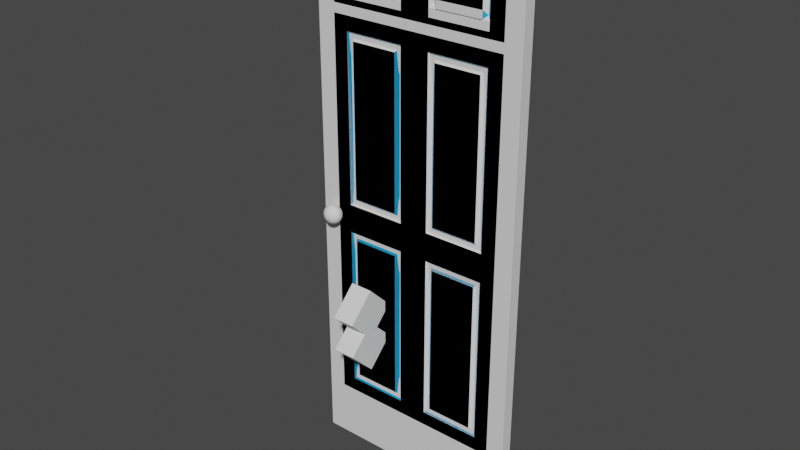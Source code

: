 # Source: door.blend  (saved by Blender 2.80.75; exported with 4.5.12 LTS)
import bpy
from mathutils import Matrix  # noqa: F401  (used for matrix-valued properties, if any)

bpy.ops.wm.read_factory_settings(use_empty=True)
scene = bpy.context.scene
scene.name = 'Scene'

# ---- collections
col_collection = bpy.data.collections.new('Collection'); scene.collection.children.link(col_collection)

# ---- materials (node trees are filled in below, after node groups)
mat_base = bpy.data.materials.new('Base')
mat_base.use_transparent_shadow = False
mat_highlight = bpy.data.materials.new('Highlight')
mat_highlight.use_transparent_shadow = False

# ---- material node trees
mat_base.use_nodes = True; mat_base.node_tree.nodes.clear()
_N = mat_base.node_tree.nodes; _L = mat_base.node_tree.links
n0 = _N.new('ShaderNodeOutputMaterial'); n0.name = 'Material Output'; n0.location = (300, 300)
n1 = _N.new('ShaderNodeBsdfPrincipled'); n1.name = 'Principled BSDF'; n1.location = (10, 300)
n1.distribution = 'GGX'
n1.subsurface_method = 'BURLEY'
n1.inputs[3].default_value = 1.45
n1.inputs[27].default_value = (0.0, 0.0, 0.0, 1.0)
n1.inputs[28].default_value = 1.0
_L.new(n1.outputs[0], n0.inputs[0])
n0.is_active_output = True
mat_highlight.use_nodes = True; mat_highlight.node_tree.nodes.clear()
_N = mat_highlight.node_tree.nodes; _L = mat_highlight.node_tree.links
n0 = _N.new('ShaderNodeOutputMaterial'); n0.name = 'Material Output'; n0.location = (300, 300)
n1 = _N.new('ShaderNodeBsdfPrincipled'); n1.name = 'Principled BSDF'; n1.location = (10, 300)
n1.distribution = 'GGX'
n1.subsurface_method = 'BURLEY'
n1.inputs[0].default_value = (0.009956, 0.4255, 0.8, 1.0)
n1.inputs[3].default_value = 1.45
n1.inputs[27].default_value = (0.0, 0.0, 0.0, 1.0)
n1.inputs[28].default_value = 1.0
_L.new(n1.outputs[0], n0.inputs[0])
n0.is_active_output = True

# ---- world
world_world = bpy.data.worlds.new('World'); scene.world = world_world
world_world.use_nodes = True; world_world.node_tree.nodes.clear()
_N = world_world.node_tree.nodes; _L = world_world.node_tree.links
n0 = _N.new('ShaderNodeOutputWorld'); n0.name = 'World Output'; n0.location = (300, 300)
n1 = _N.new('ShaderNodeBackground'); n1.name = 'Background'; n1.location = (10, 300)
n1.inputs[0].default_value = (0.05088, 0.05088, 0.05088, 1.0)
_L.new(n1.outputs[0], n0.inputs[0])
n0.is_active_output = True
world_world.color = (0.05088, 0.05088, 0.05088)
world_world.use_sun_shadow = False
world_world.sun_shadow_jitter_overblur = 0.0

# ---- meshes
me_cube_002 = bpy.data.meshes.new('Cube.002')
me_cube_002.from_pydata([(-0.4791, -0.0966, -0.4552), (0.4613, -0.0966, -0.4552), (-0.4791, -0.0966, 0.4552), (0.4613, -0.0966, 0.4552), (-0.39, -0.0966, -0.4815), (-0.39, -0.0966, 0.4815), (0.39, -0.0966, -0.4815), (0.39, -0.0966, 0.4815), (-0.7268, -0.4816, -0.7805), (-0.7268, -0.4816, 0.7805), (-0.7268, 0.4816, -0.7805), (-0.7268, 0.4816, 0.7805), (0.7268, -0.4816, -0.7805), (0.7268, -0.4816, 0.7805), (0.7268, 0.4816, -0.7805), (0.7268, 0.4816, 0.7805), (0.4858, -0.4816, 0.4815), (-0.4858, -0.4816, -0.4815), (0.4858, -0.4816, -0.4815), (-0.4858, -0.4816, 0.4815), (0.2942, -0.4816, 0.3159), (-0.4791, -0.4816, 0.515), (-0.4791, -0.4816, 0.4815), (-0.4791, -0.4549, 0.4815), (0.4613, -0.4816, 0.515), (0.4613, -0.4816, 0.4815), (0.4613, -0.3834, 0.4107), (0.4613, -0.3834, 0.4815), (-0.39, -0.0966, 0.4552), (0.39, -0.0966, 0.4552), (-0.2831, -0.4816, 0.3954), (0.2942, -0.4816, 0.3954), (-0.2942, -0.4816, 0.3954), (-0.4791, -0.4549, 0.3996), (-0.4321, -0.2659, 0.4815), (0.4321, -0.2659, 0.4815), (-0.3479, -0.2659, 0.4815), (0.3479, -0.2659, 0.4815), (-0.4791, -0.4549, -0.3996), (0.4321, -0.2659, -0.4815), (0.4613, -0.4816, -0.515), (-0.39, -0.0966, -0.4552), (0.4613, -0.3834, -0.4107), (0.39, -0.0966, -0.4552), (-0.2942, -0.4816, -0.3954), (0.2942, -0.4816, -0.3954), (-0.4321, -0.2659, -0.4815), (-0.3479, -0.2659, -0.4815), (0.3479, -0.2659, -0.4815), (-0.4791, -0.4816, -0.515), (-0.4791, -0.4549, -0.4815), (-0.4791, -0.4816, -0.4815), (0.4613, -0.3834, -0.4815), (0.4613, -0.4816, -0.4815)], [], [(0, 49, 40, 1, 43, 41), (1, 40, 53, 52, 42), (2, 28, 29, 3, 24, 21), (3, 26, 27, 25, 24), (4, 47, 41), (5, 36, 34), (6, 43, 48), (7, 35, 37), (8, 9, 11, 10), (10, 11, 15, 14), (12, 13, 16, 18, 53, 40, 49, 51, 17, 8), (10, 14, 12, 8), (15, 11, 9, 13), (15, 13, 12, 14), (16, 27, 26, 29, 43, 42, 52, 18), (17, 50, 38, 41, 28, 33, 23, 19), (8, 17, 19, 22, 21, 24, 25, 16, 13, 9), (18, 52, 53), (26, 3, 29), (29, 28, 32, 30, 31), (28, 2, 33), (31, 30, 20), (33, 2, 21, 22, 23), (48, 39, 6), (25, 27, 16), (39, 43, 6), (29, 35, 7), (45, 43, 29, 31, 20), (37, 29, 7), (44, 45, 20, 30, 32), (51, 50, 17), (46, 47, 4), (23, 22, 19), (38, 0, 41), (41, 43, 45, 44), (43, 1, 42), (41, 44, 32, 28), (28, 36, 5), (49, 0, 38, 50, 51), (34, 28, 5), (41, 46, 4)])
_uv = me_cube_002.uv_layers.new(name='UVMap')
_uv.uv.foreach_set('vector', [0.375, 0.5, 0.375, 0.522, 0.625, 0.522, 0.625, 0.5, 0.606, 0.5, 0.3987, 0.5, 0.625, 0.5, 0.625, 0.522, 0.6311, 0.5158, 0.6283, 0.513, 0.6414, 0.5, 0.375, 0.5, 0.3987, 0.5, 0.606, 0.5, 0.625, 0.5, 0.625, 0.522, 0.375, 0.522, 0.625, 0.5, 0.6414, 0.5, 0.6283, 0.513, 0.6311, 0.5158, 0.625, 0.522, 0.375, 0.5, 0.375, 0.5097, 0.3818, 0.5, 0.625, 0.5, 0.625, 0.5097, 0.6347, 0.5, 0.375, 0.5, 0.3818, 0.5, 0.375, 0.5097, 0.625, 0.5, 0.6347, 0.5, 0.625, 0.5097, 0.375, 0.0, 0.625, 0.0, 0.625, 0.25, 0.375, 0.25, 0.375, 0.25, 0.625, 0.25, 0.625, 0.5, 0.375, 0.5, 0.375, 0.75, 0.625, 0.75, 0.5771, 0.7915, 0.4229, 0.7915, 0.4229, 0.7957, 0.4175, 0.7957, 0.4175, 0.9574, 0.4229, 0.9574, 0.4229, 0.9585, 0.375, 1.0, 0.125, 0.5, 0.375, 0.5, 0.375, 0.75, 0.125, 0.75, 0.625, 0.5, 0.875, 0.5, 0.875, 0.75, 0.625, 0.75, 0.625, 0.5, 0.625, 0.75, 0.375, 0.75, 0.375, 0.5, 0.625, 0.478, 0.625, 0.4836, 0.6066, 0.4836, 0.6182, 0.5, 0.3818, 0.5, 0.3934, 0.4836, 0.375, 0.4836, 0.375, 0.478, 0.375, 0.478, 0.375, 0.4796, 0.3963, 0.4796, 0.3818, 0.5, 0.6182, 0.5, 0.6037, 0.4796, 0.625, 0.4796, 0.625, 0.478, 0.375, 1.0, 0.4229, 0.9585, 0.5771, 0.9585, 0.5771, 0.9574, 0.5825, 0.9574, 0.5825, 0.7957, 0.5771, 0.7957, 0.5771, 0.7915, 0.625, 0.75, 0.625, 1.0, 0.353, 0.5, 0.3586, 0.5, 0.3558, 0.5028, 0.625, 0.4836, 0.625, 0.5, 0.606, 0.5, 0.606, 0.5, 0.3987, 0.5, 0.4242, 0.478, 0.4271, 0.478, 0.5806, 0.478, 0.3987, 0.5, 0.375, 0.5, 0.375, 0.4796, 0.5633, 0.8244, 0.5633, 0.9237, 0.5506, 0.8244, 0.3546, 0.5, 0.375, 0.5, 0.375, 0.522, 0.3689, 0.5158, 0.3696, 0.515, 0.375, 0.5097, 0.3653, 0.5, 0.375, 0.5, 0.6442, 0.5028, 0.6414, 0.5, 0.647, 0.5, 0.375, 0.4903, 0.3818, 0.5, 0.375, 0.5, 0.6182, 0.5, 0.625, 0.4903, 0.625, 0.5, 0.3974, 0.522, 0.3818, 0.5, 0.6182, 0.5, 0.6026, 0.522, 0.582, 0.522, 0.625, 0.5097, 0.6182, 0.5, 0.625, 0.5, 0.4367, 0.9256, 0.4367, 0.8244, 0.5506, 0.8244, 0.5633, 0.9237, 0.5633, 0.9256, 0.3538, 0.5008, 0.3546, 0.5, 0.353, 0.5, 0.3653, 0.5, 0.375, 0.5097, 0.375, 0.5, 0.6454, 0.5, 0.6462, 0.5008, 0.647, 0.5, 0.375, 0.4796, 0.375, 0.5, 0.3987, 0.5, 0.3987, 0.5, 0.606, 0.5, 0.5806, 0.478, 0.4242, 0.478, 0.606, 0.5, 0.625, 0.5, 0.625, 0.4836, 0.3818, 0.5, 0.3974, 0.522, 0.6026, 0.522, 0.6182, 0.5, 0.6182, 0.5, 0.625, 0.5097, 0.625, 0.5, 0.375, 0.522, 0.375, 0.5, 0.3546, 0.5, 0.3696, 0.515, 0.3689, 0.5158, 0.625, 0.4903, 0.6182, 0.5, 0.625, 0.5, 0.3818, 0.5, 0.375, 0.4903, 0.375, 0.5])
me_cube_002.use_remesh_preserve_volume = False
me_cube_002.use_remesh_preserve_attributes = False
me_cube_002.use_mirror_vertex_groups = False
me_cube_002.update()
me_cube_003 = bpy.data.meshes.new('Cube.003')
me_cube_003.from_pydata([(-1.0, -1.0, -1.0), (-1.0, -1.0, 1.0), (-1.0, 1.0, -1.0), (-1.0, 1.0, 1.0), (1.0, -1.0, -1.0), (1.0, -1.0, 1.0), (1.0, 1.0, -1.0), (1.0, 1.0, 1.0)], [], [(0, 1, 3, 2), (2, 3, 7, 6), (6, 7, 5, 4), (4, 5, 1, 0), (2, 6, 4, 0), (7, 3, 1, 5)])
_uv = me_cube_003.uv_layers.new(name='UVMap')
_uv.uv.foreach_set('vector', [0.375, 0.0, 0.625, 0.0, 0.625, 0.25, 0.375, 0.25, 0.375, 0.25, 0.625, 0.25, 0.625, 0.5, 0.375, 0.5, 0.375, 0.5, 0.625, 0.5, 0.625, 0.75, 0.375, 0.75, 0.375, 0.75, 0.625, 0.75, 0.625, 1.0, 0.375, 1.0, 0.125, 0.5, 0.375, 0.5, 0.375, 0.75, 0.125, 0.75, 0.625, 0.5, 0.875, 0.5, 0.875, 0.75, 0.625, 0.75])
me_cube_003.use_remesh_preserve_volume = False
me_cube_003.use_remesh_preserve_attributes = False
me_cube_003.use_mirror_vertex_groups = False
me_cube_003.update()
me_cube_004 = bpy.data.meshes.new('Cube.004')
me_cube_004.from_pydata([(-0.8435, -1.0, -1.0), (-0.8435, -1.0, 1.0), (-0.8435, 1.0, -1.0), (-0.8435, 1.0, 1.0), (0.8435, -1.0, -1.0), (0.8435, -1.0, 1.0), (0.8435, 1.0, -1.0), (0.8435, 1.0, 1.0), (-0.9848, 0.2476, -1.168), (-0.9848, -0.2476, -1.168), (-0.9848, -0.2476, 1.168), (-0.9848, 0.2476, 1.168), (0.9848, 0.2476, -1.168), (0.9848, 0.2476, 1.168), (0.9848, -0.2476, -1.168), (0.9848, -0.2476, 1.168), (-1.131, 0.9305, -1.341), (-1.131, -0.9305, -1.341), (-1.131, -0.9305, 1.341), (-1.131, 0.9305, 1.341), (1.131, 0.9305, -1.341), (1.131, 0.9305, 1.341), (1.131, -0.9305, -1.341), (1.131, -0.9305, 1.341), (-1.83, 1.505, -2.169), (-1.83, -1.505, -2.169), (-1.83, -1.505, 2.169), (-1.83, 1.505, 2.169), (1.83, 1.505, -2.169), (1.83, 1.505, 2.169), (1.83, -1.505, -2.169), (1.83, -1.505, 2.169), (-1.163, -0.9565, -1.379), (-1.163, -0.9565, 1.379), (1.163, -0.9565, -1.379), (1.163, -0.9565, 1.379)], [], [(0, 1, 10, 9), (2, 3, 7, 6), (3, 2, 8, 11), (4, 5, 1, 0), (7, 3, 11, 13), (5, 4, 14, 15), (15, 14, 22, 23), (10, 15, 23, 18), (8, 12, 20, 16), (12, 13, 21, 20), (4, 0, 9, 14), (6, 7, 13, 12), (2, 6, 12, 8), (1, 5, 15, 10), (20, 21, 29, 28), (34, 32, 25, 30), (32, 33, 26, 25), (19, 16, 24, 27), (13, 11, 19, 21), (11, 8, 16, 19), (9, 10, 18, 17), (14, 9, 17, 22), (25, 26, 27, 24), (28, 29, 31, 30), (24, 28, 30, 25), (29, 27, 26, 31), (16, 20, 28, 24), (33, 35, 31, 26), (35, 34, 30, 31), (21, 19, 27, 29), (23, 22, 34, 35), (18, 23, 35, 33), (17, 18, 33, 32), (22, 17, 32, 34)])
_uv = me_cube_004.uv_layers.new(name='UVMap')
_uv.uv.foreach_set('vector', [0.375, 1.0, 0.625, 1.0, 0.625, 1.0, 0.375, 1.0, 0.375, 0.25, 0.625, 0.25, 0.625, 0.5, 0.375, 0.5, 0.625, 0.25, 0.375, 0.25, 0.375, 0.25, 0.625, 0.25, 0.375, 0.75, 0.625, 0.75, 0.625, 1.0, 0.375, 1.0, 0.625, 0.5, 0.625, 0.25, 0.625, 0.25, 0.625, 0.5, 0.625, 0.75, 0.375, 0.75, 0.375, 0.75, 0.625, 0.75, 0.625, 0.75, 0.375, 0.75, 0.375, 0.75, 0.625, 0.75, 0.625, 1.0, 0.625, 0.75, 0.625, 0.75, 0.625, 1.0, 0.375, 0.25, 0.375, 0.5, 0.375, 0.5, 0.375, 0.25, 0.375, 0.5, 0.625, 0.5, 0.625, 0.5, 0.375, 0.5, 0.375, 0.75, 0.375, 1.0, 0.375, 1.0, 0.375, 0.75, 0.375, 0.5, 0.625, 0.5, 0.625, 0.5, 0.375, 0.5, 0.375, 0.25, 0.375, 0.5, 0.375, 0.5, 0.375, 0.25, 0.625, 1.0, 0.625, 0.75, 0.625, 0.75, 0.625, 1.0, 0.375, 0.5, 0.625, 0.5, 0.625, 0.5, 0.375, 0.5, 0.375, 0.75, 0.375, 1.0, 0.375, 1.0, 0.375, 0.75, 0.375, 1.0, 0.625, 1.0, 0.625, 1.0, 0.375, 1.0, 0.625, 0.25, 0.375, 0.25, 0.375, 0.25, 0.625, 0.25, 0.625, 0.5, 0.625, 0.25, 0.625, 0.25, 0.625, 0.5, 0.625, 0.25, 0.375, 0.25, 0.375, 0.25, 0.625, 0.25, 0.375, 1.0, 0.625, 1.0, 0.625, 1.0, 0.375, 1.0, 0.375, 0.75, 0.375, 1.0, 0.375, 1.0, 0.375, 0.75, 0.375, 0.0, 0.625, 0.0, 0.625, 0.25, 0.375, 0.25, 0.375, 0.5, 0.625, 0.5, 0.625, 0.75, 0.375, 0.75, 0.125, 0.5, 0.375, 0.5, 0.375, 0.75, 0.125, 0.75, 0.625, 0.5, 0.875, 0.5, 0.875, 0.75, 0.625, 0.75, 0.375, 0.25, 0.375, 0.5, 0.375, 0.5, 0.375, 0.25, 0.625, 1.0, 0.625, 0.75, 0.625, 0.75, 0.625, 1.0, 0.625, 0.75, 0.375, 0.75, 0.375, 0.75, 0.625, 0.75, 0.625, 0.5, 0.625, 0.25, 0.625, 0.25, 0.625, 0.5, 0.625, 0.75, 0.375, 0.75, 0.375, 0.75, 0.625, 0.75, 0.625, 1.0, 0.625, 0.75, 0.625, 0.75, 0.625, 1.0, 0.375, 1.0, 0.625, 1.0, 0.625, 1.0, 0.375, 1.0, 0.375, 0.75, 0.375, 1.0, 0.375, 1.0, 0.375, 0.75])
me_cube_004.use_remesh_preserve_volume = False
me_cube_004.use_remesh_preserve_attributes = False
me_cube_004.use_mirror_vertex_groups = False
me_cube_004.update()
me_cube = bpy.data.meshes.new('Cube')
me_cube.from_pydata([(-1.0, -1.0, 0.281), (-1.0, 1.0, 0.281), (1.0, -1.0, 0.281), (1.0, 1.0, 0.281), (-1.158, -0.4261, 0.3341), (-1.158, 0.4261, 0.3341), (1.158, 0.4261, 0.3341), (1.158, -0.4261, 0.3341), (-1.301, -1.0, 0.381), (-1.301, 1.0, 0.381), (1.301, 1.0, 0.381), (1.301, -1.0, 0.381), (-1.927, -1.0, 0.5677), (-1.927, 1.0, 0.5677), (1.927, 1.0, 0.5677), (1.927, -1.0, 0.5677), (-1.0, -1.0, 0.0), (-1.0, 1.0, 0.0), (1.0, 1.0, 0.0), (1.0, -1.0, 0.0), (-1.158, -0.4261, 0.0), (-1.158, 0.4261, 0.0), (1.158, 0.4261, 0.0), (1.158, -0.4261, 0.0), (-1.301, -1.0, 0.0), (-1.301, 1.0, 0.0), (1.301, 1.0, 0.0), (1.301, -1.0, 0.0), (-1.927, -1.0, 0.0), (-1.927, 1.0, 0.0), (1.927, 1.0, 0.0), (1.927, -1.0, 0.0)], [], [(17, 1, 3, 18), (3, 1, 5, 6), (19, 2, 0, 16), (0, 2, 7, 4), (22, 6, 10, 26), (20, 4, 8, 24), (16, 0, 4, 20), (18, 3, 6, 22), (24, 8, 12, 28), (10, 9, 13, 14), (4, 7, 11, 8), (6, 5, 9, 10), (28, 12, 13, 29), (30, 14, 15, 31), (14, 13, 12, 15), (26, 10, 14, 30), (8, 11, 15, 12), (11, 27, 31, 15), (5, 21, 25, 9), (7, 23, 27, 11), (9, 25, 29, 13), (2, 19, 23, 7), (1, 17, 21, 5)])
_uv = me_cube.uv_layers.new(name='UVMap')
_uv.uv.foreach_set('vector', [0.5, 0.25, 0.625, 0.25, 0.625, 0.5, 0.5, 0.5, 0.625, 0.5, 0.625, 0.25, 0.625, 0.25, 0.625, 0.5, 0.5, 0.75, 0.625, 0.75, 0.625, 1.0, 0.5, 1.0, 0.625, 1.0, 0.625, 0.75, 0.625, 0.75, 0.625, 1.0, 0.5, 0.5, 0.625, 0.5, 0.625, 0.5, 0.5, 0.5, 0.5, 1.0, 0.625, 1.0, 0.625, 1.0, 0.5, 1.0, 0.5, 1.0, 0.625, 1.0, 0.625, 1.0, 0.5, 1.0, 0.5, 0.5, 0.625, 0.5, 0.625, 0.5, 0.5, 0.5, 0.5, 1.0, 0.625, 1.0, 0.625, 1.0, 0.5, 1.0, 0.625, 0.5, 0.625, 0.25, 0.625, 0.25, 0.625, 0.5, 0.625, 1.0, 0.625, 0.75, 0.625, 0.75, 0.625, 1.0, 0.625, 0.5, 0.625, 0.25, 0.625, 0.25, 0.625, 0.5, 0.5, 0.0, 0.625, 0.0, 0.625, 0.25, 0.5, 0.25, 0.5, 0.5, 0.625, 0.5, 0.625, 0.75, 0.5, 0.75, 0.625, 0.5, 0.875, 0.5, 0.875, 0.75, 0.625, 0.75, 0.5, 0.5, 0.625, 0.5, 0.625, 0.5, 0.5, 0.5, 0.625, 1.0, 0.625, 0.75, 0.625, 0.75, 0.625, 1.0, 0.625, 0.75, 0.5, 0.75, 0.5, 0.75, 0.625, 0.75, 0.625, 0.25, 0.5, 0.25, 0.5, 0.25, 0.625, 0.25, 0.625, 0.75, 0.5, 0.75, 0.5, 0.75, 0.625, 0.75, 0.625, 0.25, 0.5, 0.25, 0.5, 0.25, 0.625, 0.25, 0.625, 0.75, 0.5, 0.75, 0.5, 0.75, 0.625, 0.75, 0.625, 0.25, 0.5, 0.25, 0.5, 0.25, 0.625, 0.25])
me_cube.use_remesh_preserve_volume = False
me_cube.use_remesh_preserve_attributes = False
me_cube.use_mirror_vertex_groups = False
me_cube.update()
me_cube_001 = bpy.data.meshes.new('Cube.001')
me_cube_001.from_pydata([(-1.0, -1.0, -1.0), (-1.0, -1.0, 1.0), (-1.0, 1.0, -1.0), (-1.0, 1.0, 1.0), (1.0, -1.0, -1.0), (1.0, -1.0, 1.0), (1.0, 1.0, -1.0), (1.0, 1.0, 1.0), (-1.158, 0.4261, -1.053), (-1.158, -0.4261, -1.053), (-1.158, -0.4261, 1.053), (-1.158, 0.4261, 1.053), (1.158, 0.4261, -1.053), (1.158, 0.4261, 1.053), (1.158, -0.4261, -1.053), (1.158, -0.4261, 1.053), (-1.301, 1.0, -1.1), (-1.301, -1.0, -1.1), (-1.301, -1.0, 1.1), (-1.301, 1.0, 1.1), (1.301, 1.0, -1.1), (1.301, 1.0, 1.1), (1.301, -1.0, -1.1), (1.301, -1.0, 1.1), (-1.927, 1.0, -1.287), (-1.927, -1.0, -1.287), (-1.927, -1.0, 1.287), (-1.927, 1.0, 1.287), (1.927, 1.0, -1.287), (1.927, 1.0, 1.287), (1.927, -1.0, -1.287), (1.927, -1.0, 1.287)], [], [(3, 2, 8, 11), (2, 3, 7, 6), (7, 3, 11, 13), (4, 5, 1, 0), (5, 4, 14, 15), (1, 5, 15, 10), (8, 12, 20, 16), (12, 13, 21, 20), (14, 9, 17, 22), (9, 10, 18, 17), (0, 1, 10, 9), (4, 0, 9, 14), (6, 7, 13, 12), (2, 6, 12, 8), (22, 17, 25, 30), (17, 18, 26, 25), (19, 16, 24, 27), (21, 19, 27, 29), (10, 15, 23, 18), (15, 14, 22, 23), (13, 11, 19, 21), (11, 8, 16, 19), (25, 26, 27, 24), (28, 29, 31, 30), (24, 28, 30, 25), (29, 27, 26, 31), (20, 21, 29, 28), (16, 20, 28, 24), (18, 23, 31, 26), (23, 22, 30, 31)])
_uv = me_cube_001.uv_layers.new(name='UVMap')
_uv.uv.foreach_set('vector', [0.625, 0.25, 0.375, 0.25, 0.375, 0.25, 0.625, 0.25, 0.375, 0.25, 0.625, 0.25, 0.625, 0.5, 0.375, 0.5, 0.625, 0.5, 0.625, 0.25, 0.625, 0.25, 0.625, 0.5, 0.375, 0.75, 0.625, 0.75, 0.625, 1.0, 0.375, 1.0, 0.625, 0.75, 0.375, 0.75, 0.375, 0.75, 0.625, 0.75, 0.625, 1.0, 0.625, 0.75, 0.625, 0.75, 0.625, 1.0, 0.375, 0.25, 0.375, 0.5, 0.375, 0.5, 0.375, 0.25, 0.375, 0.5, 0.625, 0.5, 0.625, 0.5, 0.375, 0.5, 0.375, 0.75, 0.375, 1.0, 0.375, 1.0, 0.375, 0.75, 0.375, 1.0, 0.625, 1.0, 0.625, 1.0, 0.375, 1.0, 0.375, 1.0, 0.625, 1.0, 0.625, 1.0, 0.375, 1.0, 0.375, 0.75, 0.375, 1.0, 0.375, 1.0, 0.375, 0.75, 0.375, 0.5, 0.625, 0.5, 0.625, 0.5, 0.375, 0.5, 0.375, 0.25, 0.375, 0.5, 0.375, 0.5, 0.375, 0.25, 0.375, 0.75, 0.375, 1.0, 0.375, 1.0, 0.375, 0.75, 0.375, 1.0, 0.625, 1.0, 0.625, 1.0, 0.375, 1.0, 0.625, 0.25, 0.375, 0.25, 0.375, 0.25, 0.625, 0.25, 0.625, 0.5, 0.625, 0.25, 0.625, 0.25, 0.625, 0.5, 0.625, 1.0, 0.625, 0.75, 0.625, 0.75, 0.625, 1.0, 0.625, 0.75, 0.375, 0.75, 0.375, 0.75, 0.625, 0.75, 0.625, 0.5, 0.625, 0.25, 0.625, 0.25, 0.625, 0.5, 0.625, 0.25, 0.375, 0.25, 0.375, 0.25, 0.625, 0.25, 0.375, 0.0, 0.625, 0.0, 0.625, 0.25, 0.375, 0.25, 0.375, 0.5, 0.625, 0.5, 0.625, 0.75, 0.375, 0.75, 0.125, 0.5, 0.375, 0.5, 0.375, 0.75, 0.125, 0.75, 0.625, 0.5, 0.875, 0.5, 0.875, 0.75, 0.625, 0.75, 0.375, 0.5, 0.625, 0.5, 0.625, 0.5, 0.375, 0.5, 0.375, 0.25, 0.375, 0.5, 0.375, 0.5, 0.375, 0.25, 0.625, 1.0, 0.625, 0.75, 0.625, 0.75, 0.625, 1.0, 0.625, 0.75, 0.375, 0.75, 0.375, 0.75, 0.625, 0.75])
me_cube_001.use_remesh_preserve_volume = False
me_cube_001.use_remesh_preserve_attributes = False
me_cube_001.use_mirror_vertex_groups = False
me_cube_001.update()
me_cube_006 = bpy.data.meshes.new('Cube.006')
me_cube_006.from_pydata([(-1.0, -1.0, -1.0), (-1.0, -1.0, 1.0), (-1.0, 1.0, -1.0), (-1.0, 1.0, 1.0), (1.0, -1.0, -1.0), (1.0, -1.0, 1.0), (1.0, 1.0, -1.0), (1.0, 1.0, 1.0), (-1.158, 0.4261, -1.053), (-1.158, -0.4261, -1.053), (-1.158, -0.4261, 1.053), (-1.158, 0.4261, 1.053), (1.158, 0.4261, -1.053), (1.158, 0.4261, 1.053), (1.158, -0.4261, -1.053), (1.158, -0.4261, 1.053), (-1.301, 1.0, -1.1), (-1.301, -1.0, -1.1), (-1.301, -1.0, 1.1), (-1.301, 1.0, 1.1), (1.301, 1.0, -1.1), (1.301, 1.0, 1.1), (1.301, -1.0, -1.1), (1.301, -1.0, 1.1), (-1.927, 1.0, -1.287), (-1.927, -1.0, -1.287), (-1.927, -1.0, 1.287), (-1.927, 1.0, 1.287), (1.927, 1.0, -1.287), (1.927, 1.0, 1.287), (1.927, -1.0, -1.287), (1.927, -1.0, 1.287), (2.853, -1.0, -1.0), (2.853, -1.0, 1.0), (2.853, 1.0, -1.0), (2.853, 1.0, 1.0), (4.853, -1.0, -1.0), (4.853, -1.0, 1.0), (4.853, 1.0, -1.0), (4.853, 1.0, 1.0), (2.695, 0.4261, -1.053), (2.695, -0.4261, -1.053), (2.695, -0.4261, 1.053), (2.695, 0.4261, 1.053), (5.012, 0.4261, -1.053), (5.012, 0.4261, 1.053), (5.012, -0.4261, -1.053), (5.012, -0.4261, 1.053), (2.553, 1.0, -1.1), (2.553, -1.0, -1.1), (2.553, -1.0, 1.1), (2.553, 1.0, 1.1), (5.154, 1.0, -1.1), (5.154, 1.0, 1.1), (5.154, -1.0, -1.1), (5.154, -1.0, 1.1), (1.927, 1.0, -1.287), (1.927, -1.0, -1.287), (1.927, -1.0, 1.287), (1.927, 1.0, 1.287), (5.78, 1.0, -1.287), (5.78, 1.0, 1.287), (5.78, -1.0, -1.287), (5.78, -1.0, 1.287), (-1.0, -1.0, 1.573), (-1.0, -1.0, 3.573), (-1.0, 1.0, 1.573), (-1.0, 1.0, 3.573), (1.0, -1.0, 1.573), (1.0, -1.0, 3.573), (1.0, 1.0, 1.573), (1.0, 1.0, 3.573), (-1.158, 0.4261, 1.52), (-1.158, -0.4261, 1.52), (-1.158, -0.4261, 3.626), (-1.158, 0.4261, 3.626), (1.158, 0.4261, 1.52), (1.158, 0.4261, 3.626), (1.158, -0.4261, 1.52), (1.158, -0.4261, 3.626), (-1.301, 1.0, 1.473), (-1.301, -1.0, 1.473), (-1.301, -1.0, 3.673), (-1.301, 1.0, 3.673), (1.301, 1.0, 1.473), (1.301, 1.0, 3.673), (1.301, -1.0, 1.473), (1.301, -1.0, 3.673), (-1.927, 1.0, 1.287), (-1.927, -1.0, 1.287), (-1.927, -1.0, 3.86), (-1.927, 1.0, 3.86), (1.927, 1.0, 1.287), (1.927, 1.0, 3.86), (1.927, -1.0, 1.287), (1.927, -1.0, 3.86), (2.853, -1.0, 1.573), (2.853, -1.0, 3.573), (2.853, 1.0, 1.573), (2.853, 1.0, 3.573), (4.853, -1.0, 1.573), (4.853, -1.0, 3.573), (4.853, 1.0, 1.573), (4.853, 1.0, 3.573), (2.695, 0.4261, 1.52), (2.695, -0.4261, 1.52), (2.695, -0.4261, 3.626), (2.695, 0.4261, 3.626), (5.012, 0.4261, 1.52), (5.012, 0.4261, 3.626), (5.012, -0.4261, 1.52), (5.012, -0.4261, 3.626), (2.553, 1.0, 1.473), (2.553, -1.0, 1.473), (2.553, -1.0, 3.673), (2.553, 1.0, 3.673), (5.154, 1.0, 1.473), (5.154, 1.0, 3.673), (5.154, -1.0, 1.473), (5.154, -1.0, 3.673), (1.927, 1.0, 1.287), (1.927, -1.0, 1.287), (1.927, -1.0, 3.86), (1.927, 1.0, 3.86), (5.78, 1.0, 1.287), (5.78, 1.0, 3.86), (5.78, -1.0, 1.287), (5.78, -1.0, 3.86), (-1.0, -1.0, 4.723), (-1.0, 1.0, 4.723), (1.0, -1.0, 4.723), (1.0, 1.0, 4.723), (-1.158, -0.4261, 4.776), (-1.158, 0.4261, 4.776), (1.158, 0.4261, 4.776), (1.158, -0.4261, 4.776), (-1.301, -1.0, 4.823), (-1.301, 1.0, 4.823), (1.301, 1.0, 4.823), (1.301, -1.0, 4.823), (-1.927, -1.0, 5.01), (-1.927, 1.0, 5.01), (1.927, 1.0, 5.01), (1.927, -1.0, 5.01), (-1.0, -1.0, 4.161), (-1.0, 1.0, 4.161), (1.0, -1.0, 4.161), (1.0, 1.0, 4.161), (-1.158, -0.4261, 4.108), (-1.158, 0.4261, 4.108), (1.158, 0.4261, 4.108), (1.158, -0.4261, 4.108), (-1.301, -1.0, 4.061), (-1.301, 1.0, 4.061), (1.301, 1.0, 4.061), (1.301, -1.0, 4.061), (-1.927, -1.0, 3.875), (-1.927, 1.0, 3.875), (1.927, 1.0, 3.875), (1.927, -1.0, 3.875), (-1.0, -1.0, 4.442), (-1.0, 1.0, 4.442), (1.0, 1.0, 4.442), (1.0, -1.0, 4.442), (-1.158, -0.4261, 4.442), (-1.158, 0.4261, 4.442), (1.158, 0.4261, 4.442), (1.158, -0.4261, 4.442), (-1.301, -1.0, 4.442), (-1.301, 1.0, 4.442), (1.301, 1.0, 4.442), (1.301, -1.0, 4.442), (-1.927, -1.0, 4.442), (-1.927, 1.0, 4.442), (1.927, 1.0, 4.442), (1.927, -1.0, 4.442), (2.853, -1.0, 4.723), (2.853, 1.0, 4.723), (4.853, -1.0, 4.723), (4.853, 1.0, 4.723), (2.695, -0.4261, 4.776), (2.695, 0.4261, 4.776), (5.012, 0.4261, 4.776), (5.012, -0.4261, 4.776), (2.553, -1.0, 4.823), (2.553, 1.0, 4.823), (5.154, 1.0, 4.823), (5.154, -1.0, 4.823), (1.927, -1.0, 5.01), (1.927, 1.0, 5.01), (5.78, 1.0, 5.01), (5.78, -1.0, 5.01), (2.853, -1.0, 4.161), (2.853, 1.0, 4.161), (4.853, -1.0, 4.161), (4.853, 1.0, 4.161), (2.695, -0.4261, 4.108), (2.695, 0.4261, 4.108), (5.012, 0.4261, 4.108), (5.012, -0.4261, 4.108), (2.553, -1.0, 4.061), (2.553, 1.0, 4.061), (5.154, 1.0, 4.061), (5.154, -1.0, 4.061), (1.927, -1.0, 3.875), (1.927, 1.0, 3.875), (5.78, 1.0, 3.875), (5.78, -1.0, 3.875), (2.853, -1.0, 4.442), (2.853, 1.0, 4.442), (4.853, 1.0, 4.442), (4.853, -1.0, 4.442), (2.695, -0.4261, 4.442), (2.695, 0.4261, 4.442), (5.012, 0.4261, 4.442), (5.012, -0.4261, 4.442), (2.553, -1.0, 4.442), (2.553, 1.0, 4.442), (5.154, 1.0, 4.442), (5.154, -1.0, 4.442), (1.927, -1.0, 4.442), (1.927, 1.0, 4.442), (5.78, 1.0, 4.442), (5.78, -1.0, 4.442), (-2.697, 1.0, -2.037), (-2.697, -1.0, -2.037), (-2.697, -1.0, 1.051), (-2.697, 1.0, 1.051), (1.927, 1.0, -2.037), (1.927, -1.0, -2.037), (1.927, 1.0, -2.037), (1.927, -1.0, -2.037), (6.551, 1.0, -2.037), (6.551, 1.0, 1.051), (6.551, -1.0, -2.037), (6.551, -1.0, 1.051), (-2.697, 1.0, 1.051), (-2.697, -1.0, 1.051), (-2.697, -1.0, 4.139), (-2.697, 1.0, 4.139), (6.551, 1.0, 4.139), (6.551, 1.0, 1.051), (6.551, -1.0, 1.051), (6.551, -1.0, 4.139), (-2.697, -1.0, 4.838), (-2.697, -1.0, 5.264), (-2.697, 1.0, 5.264), (1.927, 1.0, 5.264), (1.927, -1.0, 5.264), (-2.697, 1.0, 4.838), (-2.697, -1.0, 4.156), (-2.697, 1.0, 4.156), (1.927, -1.0, 5.264), (1.927, 1.0, 5.264), (6.551, 1.0, 5.264), (6.551, -1.0, 5.264), (6.551, 1.0, 4.838), (6.551, -1.0, 4.838), (6.551, 1.0, 4.156), (6.551, -1.0, 4.156)], [], [(3, 2, 8, 11), (2, 3, 7, 6), (7, 3, 11, 13), (4, 5, 1, 0), (5, 4, 14, 15), (1, 5, 15, 10), (8, 12, 20, 16), (12, 13, 21, 20), (14, 9, 17, 22), (9, 10, 18, 17), (0, 1, 10, 9), (4, 0, 9, 14), (6, 7, 13, 12), (2, 6, 12, 8), (22, 17, 25, 30), (17, 18, 26, 25), (19, 16, 24, 27), (21, 19, 27, 29), (10, 15, 23, 18), (15, 14, 22, 23), (13, 11, 19, 21), (11, 8, 16, 19), (127, 126, 242, 243), (28, 29, 31, 30), (25, 26, 226, 225), (29, 27, 26, 31), (20, 21, 29, 28), (16, 20, 28, 24), (18, 23, 31, 26), (23, 22, 30, 31), (35, 34, 40, 43), (34, 35, 39, 38), (39, 35, 43, 45), (36, 37, 33, 32), (37, 36, 46, 47), (33, 37, 47, 42), (40, 44, 52, 48), (44, 45, 53, 52), (46, 41, 49, 54), (41, 42, 50, 49), (32, 33, 42, 41), (36, 32, 41, 46), (38, 39, 45, 44), (34, 38, 44, 40), (54, 49, 57, 62), (49, 50, 58, 57), (51, 48, 56, 59), (53, 51, 59, 61), (42, 47, 55, 50), (47, 46, 54, 55), (45, 43, 51, 53), (43, 40, 48, 51), (57, 58, 59, 56), (61, 63, 235, 233), (189, 188, 252, 253), (61, 59, 58, 63), (52, 53, 61, 60), (48, 52, 60, 56), (50, 55, 63, 58), (55, 54, 62, 63), (67, 66, 72, 75), (66, 67, 71, 70), (71, 67, 75, 77), (68, 69, 65, 64), (69, 68, 78, 79), (65, 69, 79, 74), (72, 76, 84, 80), (76, 77, 85, 84), (78, 73, 81, 86), (73, 74, 82, 81), (64, 65, 74, 73), (68, 64, 73, 78), (70, 71, 77, 76), (66, 70, 76, 72), (86, 81, 89, 94), (81, 82, 90, 89), (83, 80, 88, 91), (85, 83, 91, 93), (74, 79, 87, 82), (79, 78, 86, 87), (77, 75, 83, 85), (75, 72, 80, 83), (89, 90, 238, 237), (92, 93, 95, 94), (88, 92, 94, 89), (84, 85, 93, 92), (80, 84, 92, 88), (82, 87, 95, 90), (87, 86, 94, 95), (99, 98, 104, 107), (98, 99, 103, 102), (103, 99, 107, 109), (100, 101, 97, 96), (101, 100, 110, 111), (97, 101, 111, 106), (104, 108, 116, 112), (108, 109, 117, 116), (110, 105, 113, 118), (105, 106, 114, 113), (96, 97, 106, 105), (100, 96, 105, 110), (102, 103, 109, 108), (98, 102, 108, 104), (118, 113, 121, 126), (113, 114, 122, 121), (115, 112, 120, 123), (117, 115, 123, 125), (106, 111, 119, 114), (111, 110, 118, 119), (109, 107, 115, 117), (107, 104, 112, 115), (121, 122, 123, 120), (88, 89, 237, 236), (120, 124, 126, 121), (116, 117, 125, 124), (112, 116, 124, 120), (114, 119, 127, 122), (119, 118, 126, 127), (161, 129, 131, 162), (131, 129, 133, 134), (163, 130, 128, 160), (128, 130, 135, 132), (166, 134, 138, 170), (164, 132, 136, 168), (160, 128, 132, 164), (162, 131, 134, 166), (168, 136, 140, 172), (138, 137, 141, 142), (132, 135, 139, 136), (134, 133, 137, 138), (126, 124, 241, 242), (174, 142, 143, 175), (60, 61, 233, 232), (170, 138, 142, 174), (136, 139, 143, 140), (139, 171, 175, 143), (133, 165, 169, 137), (135, 167, 171, 139), (137, 169, 173, 141), (130, 163, 167, 135), (129, 161, 165, 133), (161, 162, 147, 145), (147, 150, 149, 145), (163, 160, 144, 146), (144, 148, 151, 146), (166, 170, 154, 150), (164, 168, 152, 148), (160, 164, 148, 144), (162, 166, 150, 147), (168, 172, 156, 152), (154, 158, 157, 153), (148, 152, 155, 151), (150, 154, 153, 149), (124, 125, 240, 241), (174, 175, 159, 158), (170, 174, 158, 154), (152, 156, 159, 155), (155, 159, 175, 171), (149, 153, 169, 165), (151, 155, 171, 167), (153, 157, 173, 169), (146, 151, 167, 163), (145, 149, 165, 161), (209, 177, 179, 210), (179, 177, 181, 182), (211, 178, 176, 208), (176, 178, 183, 180), (214, 182, 186, 218), (212, 180, 184, 216), (208, 176, 180, 212), (210, 179, 182, 214), (216, 184, 188, 220), (186, 185, 189, 190), (180, 183, 187, 184), (182, 181, 185, 186), (220, 188, 189, 221), (56, 60, 232, 230), (30, 25, 225, 229), (218, 186, 190, 222), (184, 187, 191, 188), (187, 219, 223, 191), (181, 213, 217, 185), (183, 215, 219, 187), (185, 217, 221, 189), (178, 211, 215, 183), (177, 209, 213, 181), (209, 210, 195, 193), (195, 198, 197, 193), (211, 208, 192, 194), (192, 196, 199, 194), (214, 218, 202, 198), (212, 216, 200, 196), (208, 212, 196, 192), (210, 214, 198, 195), (216, 220, 204, 200), (202, 206, 205, 201), (196, 200, 203, 199), (198, 202, 201, 197), (220, 221, 205, 204), (207, 127, 243, 259), (218, 222, 206, 202), (200, 204, 207, 203), (203, 207, 223, 219), (197, 201, 217, 213), (199, 203, 219, 215), (201, 205, 221, 217), (194, 199, 215, 211), (193, 197, 213, 209), (125, 206, 258, 240), (93, 91, 157, 158), (125, 123, 205, 206), (28, 30, 229, 228), (122, 127, 207, 204), (159, 156, 90, 95), (225, 226, 227, 224), (224, 228, 229, 225), (232, 233, 235, 234), (230, 232, 234, 231), (237, 238, 239, 236), (241, 240, 243, 242), (244, 245, 246, 249), (247, 246, 245, 248), (244, 249, 251, 250), (256, 254, 255, 257), (254, 253, 252, 255), (256, 257, 259, 258), (239, 238, 250, 251), (243, 240, 258, 259), (172, 140, 245, 244), (190, 189, 253, 254), (156, 172, 244, 250), (63, 62, 234, 235), (26, 27, 227, 226), (222, 190, 254, 256), (91, 88, 236, 239), (206, 222, 256, 258), (62, 57, 231, 234), (27, 24, 224, 227), (141, 173, 249, 246), (191, 223, 257, 255), (173, 157, 251, 249), (142, 141, 246, 247), (223, 207, 259, 257), (188, 191, 255, 252), (24, 28, 228, 224), (143, 142, 247, 248), (157, 91, 239, 251), (140, 143, 248, 245), (90, 156, 250, 238), (57, 56, 230, 231)])
me_cube_006.polygons.foreach_set('material_index', [1, 0, 1, 0, 1, 1, 1, 1, 1, 1, 1, 1, 1, 1, 0, 0, 0, 0, 1, 1, 1, 1, 0, 0, 0, 0, 0, 0, 0, 0, 1, 0, 1, 0, 1, 1, 1, 1, 1, 1, 1, 1, 1, 1, 0, 0, 0, 0, 1, 1, 1, 1, 0, 0, 0, 0, 0, 0, 0, 0, 1, 0, 1, 0, 1, 1, 1, 1, 1, 1, 1, 1, 1, 1, 0, 0, 0, 0, 1, 1, 1, 1, 0, 0, 0, 0, 0, 0, 0, 1, 0, 1, 0, 1, 1, 1, 1, 1, 1, 1, 1, 1, 1, 0, 0, 0, 0, 1, 1, 1, 1, 0, 0, 0, 0, 0, 0, 0, 0, 1, 0, 1, 1, 1, 1, 1, 0, 0, 1, 1, 0, 0, 0, 0, 0, 0, 1, 1, 0, 1, 1, 0, 1, 0, 1, 1, 1, 1, 1, 0, 0, 1, 1, 0, 0, 0, 0, 0, 1, 1, 0, 1, 1, 0, 1, 0, 1, 1, 1, 1, 1, 0, 0, 1, 1, 0, 0, 0, 0, 0, 0, 1, 1, 0, 1, 1, 0, 1, 0, 1, 1, 1, 1, 1, 0, 0, 1, 1, 0, 0, 0, 0, 0, 1, 1, 0, 1, 1, 0, 0, 0, 0, 0, 0, 0, 0, 0, 0, 0, 0, 0, 0, 0, 0, 0, 0, 0, 0, 0, 0, 0, 0, 0, 0, 0, 0, 0, 0, 0, 0, 0, 0, 0, 0, 0, 0, 0, 0, 0, 0])
_uv = me_cube_006.uv_layers.new(name='UVMap')
_uv.uv.foreach_set('vector', [0.625, 0.25, 0.375, 0.25, 0.375, 0.25, 0.625, 0.25, 0.375, 0.25, 0.625, 0.25, 0.625, 0.5, 0.375, 0.5, 0.625, 0.5, 0.625, 0.25, 0.625, 0.25, 0.625, 0.5, 0.375, 0.75, 0.625, 0.75, 0.625, 1.0, 0.375, 1.0, 0.625, 0.75, 0.375, 0.75, 0.375, 0.75, 0.625, 0.75, 0.625, 1.0, 0.625, 0.75, 0.625, 0.75, 0.625, 1.0, 0.375, 0.25, 0.375, 0.5, 0.375, 0.5, 0.375, 0.25, 0.375, 0.5, 0.625, 0.5, 0.625, 0.5, 0.375, 0.5, 0.375, 0.75, 0.375, 1.0, 0.375, 1.0, 0.375, 0.75, 0.375, 1.0, 0.625, 1.0, 0.625, 1.0, 0.375, 1.0, 0.375, 1.0, 0.625, 1.0, 0.625, 1.0, 0.375, 1.0, 0.375, 0.75, 0.375, 1.0, 0.375, 1.0, 0.375, 0.75, 0.375, 0.5, 0.625, 0.5, 0.625, 0.5, 0.375, 0.5, 0.375, 0.25, 0.375, 0.5, 0.375, 0.5, 0.375, 0.25, 0.375, 0.75, 0.375, 1.0, 0.375, 1.0, 0.375, 0.75, 0.375, 1.0, 0.625, 1.0, 0.625, 1.0, 0.375, 1.0, 0.625, 0.25, 0.375, 0.25, 0.375, 0.25, 0.625, 0.25, 0.625, 0.5, 0.625, 0.25, 0.625, 0.25, 0.625, 0.5, 0.625, 1.0, 0.625, 0.75, 0.625, 0.75, 0.625, 1.0, 0.625, 0.75, 0.375, 0.75, 0.375, 0.75, 0.625, 0.75, 0.625, 0.5, 0.625, 0.25, 0.625, 0.25, 0.625, 0.5, 0.625, 0.25, 0.375, 0.25, 0.375, 0.25, 0.625, 0.25, 0.625, 0.75, 0.375, 0.75, 0.375, 0.75, 0.625, 0.75, 0.375, 0.5, 0.625, 0.5, 0.625, 0.75, 0.375, 0.75, 0.375, 1.0, 0.625, 1.0, 0.625, 1.0, 0.375, 1.0, 0.625, 0.5, 0.875, 0.5, 0.875, 0.75, 0.625, 0.75, 0.375, 0.5, 0.625, 0.5, 0.625, 0.5, 0.375, 0.5, 0.375, 0.25, 0.375, 0.5, 0.375, 0.5, 0.375, 0.25, 0.625, 1.0, 0.625, 0.75, 0.625, 0.75, 0.625, 1.0, 0.625, 0.75, 0.375, 0.75, 0.375, 0.75, 0.625, 0.75, 0.625, 0.25, 0.375, 0.25, 0.375, 0.25, 0.625, 0.25, 0.375, 0.25, 0.625, 0.25, 0.625, 0.5, 0.375, 0.5, 0.625, 0.5, 0.625, 0.25, 0.625, 0.25, 0.625, 0.5, 0.375, 0.75, 0.625, 0.75, 0.625, 1.0, 0.375, 1.0, 0.625, 0.75, 0.375, 0.75, 0.375, 0.75, 0.625, 0.75, 0.625, 1.0, 0.625, 0.75, 0.625, 0.75, 0.625, 1.0, 0.375, 0.25, 0.375, 0.5, 0.375, 0.5, 0.375, 0.25, 0.375, 0.5, 0.625, 0.5, 0.625, 0.5, 0.375, 0.5, 0.375, 0.75, 0.375, 1.0, 0.375, 1.0, 0.375, 0.75, 0.375, 1.0, 0.625, 1.0, 0.625, 1.0, 0.375, 1.0, 0.375, 1.0, 0.625, 1.0, 0.625, 1.0, 0.375, 1.0, 0.375, 0.75, 0.375, 1.0, 0.375, 1.0, 0.375, 0.75, 0.375, 0.5, 0.625, 0.5, 0.625, 0.5, 0.375, 0.5, 0.375, 0.25, 0.375, 0.5, 0.375, 0.5, 0.375, 0.25, 0.375, 0.75, 0.375, 1.0, 0.375, 1.0, 0.375, 0.75, 0.375, 1.0, 0.625, 1.0, 0.625, 1.0, 0.375, 1.0, 0.625, 0.25, 0.375, 0.25, 0.375, 0.25, 0.625, 0.25, 0.625, 0.5, 0.625, 0.25, 0.625, 0.25, 0.625, 0.5, 0.625, 1.0, 0.625, 0.75, 0.625, 0.75, 0.625, 1.0, 0.625, 0.75, 0.375, 0.75, 0.375, 0.75, 0.625, 0.75, 0.625, 0.5, 0.625, 0.25, 0.625, 0.25, 0.625, 0.5, 0.625, 0.25, 0.375, 0.25, 0.375, 0.25, 0.625, 0.25, 0.375, 0.0, 0.625, 0.0, 0.625, 0.25, 0.375, 0.25, 0.625, 0.5, 0.625, 0.75, 0.625, 0.75, 0.625, 0.5, 0.625, 0.25, 0.625, 0.0, 0.625, 0.0, 0.625, 0.25, 0.625, 0.5, 0.875, 0.5, 0.875, 0.75, 0.625, 0.75, 0.375, 0.5, 0.625, 0.5, 0.625, 0.5, 0.375, 0.5, 0.375, 0.25, 0.375, 0.5, 0.375, 0.5, 0.375, 0.25, 0.625, 1.0, 0.625, 0.75, 0.625, 0.75, 0.625, 1.0, 0.625, 0.75, 0.375, 0.75, 0.375, 0.75, 0.625, 0.75, 0.625, 0.25, 0.375, 0.25, 0.375, 0.25, 0.625, 0.25, 0.375, 0.25, 0.625, 0.25, 0.625, 0.5, 0.375, 0.5, 0.625, 0.5, 0.625, 0.25, 0.625, 0.25, 0.625, 0.5, 0.375, 0.75, 0.625, 0.75, 0.625, 1.0, 0.375, 1.0, 0.625, 0.75, 0.375, 0.75, 0.375, 0.75, 0.625, 0.75, 0.625, 1.0, 0.625, 0.75, 0.625, 0.75, 0.625, 1.0, 0.375, 0.25, 0.375, 0.5, 0.375, 0.5, 0.375, 0.25, 0.375, 0.5, 0.625, 0.5, 0.625, 0.5, 0.375, 0.5, 0.375, 0.75, 0.375, 1.0, 0.375, 1.0, 0.375, 0.75, 0.375, 1.0, 0.625, 1.0, 0.625, 1.0, 0.375, 1.0, 0.375, 1.0, 0.625, 1.0, 0.625, 1.0, 0.375, 1.0, 0.375, 0.75, 0.375, 1.0, 0.375, 1.0, 0.375, 0.75, 0.375, 0.5, 0.625, 0.5, 0.625, 0.5, 0.375, 0.5, 0.375, 0.25, 0.375, 0.5, 0.375, 0.5, 0.375, 0.25, 0.375, 0.75, 0.375, 1.0, 0.375, 1.0, 0.375, 0.75, 0.375, 1.0, 0.625, 1.0, 0.625, 1.0, 0.375, 1.0, 0.625, 0.25, 0.375, 0.25, 0.375, 0.25, 0.625, 0.25, 0.625, 0.5, 0.625, 0.25, 0.625, 0.25, 0.625, 0.5, 0.625, 1.0, 0.625, 0.75, 0.625, 0.75, 0.625, 1.0, 0.625, 0.75, 0.375, 0.75, 0.375, 0.75, 0.625, 0.75, 0.625, 0.5, 0.625, 0.25, 0.625, 0.25, 0.625, 0.5, 0.625, 0.25, 0.375, 0.25, 0.375, 0.25, 0.625, 0.25, 0.375, 1.0, 0.625, 1.0, 0.625, 1.0, 0.375, 1.0, 0.375, 0.5, 0.625, 0.5, 0.625, 0.75, 0.375, 0.75, 0.125, 0.5, 0.375, 0.5, 0.375, 0.75, 0.125, 0.75, 0.375, 0.5, 0.625, 0.5, 0.625, 0.5, 0.375, 0.5, 0.375, 0.25, 0.375, 0.5, 0.375, 0.5, 0.375, 0.25, 0.625, 1.0, 0.625, 0.75, 0.625, 0.75, 0.625, 1.0, 0.625, 0.75, 0.375, 0.75, 0.375, 0.75, 0.625, 0.75, 0.625, 0.25, 0.375, 0.25, 0.375, 0.25, 0.625, 0.25, 0.375, 0.25, 0.625, 0.25, 0.625, 0.5, 0.375, 0.5, 0.625, 0.5, 0.625, 0.25, 0.625, 0.25, 0.625, 0.5, 0.375, 0.75, 0.625, 0.75, 0.625, 1.0, 0.375, 1.0, 0.625, 0.75, 0.375, 0.75, 0.375, 0.75, 0.625, 0.75, 0.625, 1.0, 0.625, 0.75, 0.625, 0.75, 0.625, 1.0, 0.375, 0.25, 0.375, 0.5, 0.375, 0.5, 0.375, 0.25, 0.375, 0.5, 0.625, 0.5, 0.625, 0.5, 0.375, 0.5, 0.375, 0.75, 0.375, 1.0, 0.375, 1.0, 0.375, 0.75, 0.375, 1.0, 0.625, 1.0, 0.625, 1.0, 0.375, 1.0, 0.375, 1.0, 0.625, 1.0, 0.625, 1.0, 0.375, 1.0, 0.375, 0.75, 0.375, 1.0, 0.375, 1.0, 0.375, 0.75, 0.375, 0.5, 0.625, 0.5, 0.625, 0.5, 0.375, 0.5, 0.375, 0.25, 0.375, 0.5, 0.375, 0.5, 0.375, 0.25, 0.375, 0.75, 0.375, 1.0, 0.375, 1.0, 0.375, 0.75, 0.375, 1.0, 0.625, 1.0, 0.625, 1.0, 0.375, 1.0, 0.625, 0.25, 0.375, 0.25, 0.375, 0.25, 0.625, 0.25, 0.625, 0.5, 0.625, 0.25, 0.625, 0.25, 0.625, 0.5, 0.625, 1.0, 0.625, 0.75, 0.625, 0.75, 0.625, 1.0, 0.625, 0.75, 0.375, 0.75, 0.375, 0.75, 0.625, 0.75, 0.625, 0.5, 0.625, 0.25, 0.625, 0.25, 0.625, 0.5, 0.625, 0.25, 0.375, 0.25, 0.375, 0.25, 0.625, 0.25, 0.375, 0.0, 0.625, 0.0, 0.625, 0.25, 0.375, 0.25, 0.125, 0.5, 0.125, 0.75, 0.125, 0.75, 0.125, 0.5, 0.125, 0.5, 0.375, 0.5, 0.375, 0.75, 0.125, 0.75, 0.375, 0.5, 0.625, 0.5, 0.625, 0.5, 0.375, 0.5, 0.375, 0.25, 0.375, 0.5, 0.375, 0.5, 0.375, 0.25, 0.625, 1.0, 0.625, 0.75, 0.625, 0.75, 0.625, 1.0, 0.625, 0.75, 0.375, 0.75, 0.375, 0.75, 0.625, 0.75, 0.5, 0.25, 0.625, 0.25, 0.625, 0.5, 0.5, 0.5, 0.625, 0.5, 0.625, 0.25, 0.625, 0.25, 0.625, 0.5, 0.5, 0.75, 0.625, 0.75, 0.625, 1.0, 0.5, 1.0, 0.625, 1.0, 0.625, 0.75, 0.625, 0.75, 0.625, 1.0, 0.5, 0.5, 0.625, 0.5, 0.625, 0.5, 0.5, 0.5, 0.5, 1.0, 0.625, 1.0, 0.625, 1.0, 0.5, 1.0, 0.5, 1.0, 0.625, 1.0, 0.625, 1.0, 0.5, 1.0, 0.5, 0.5, 0.625, 0.5, 0.625, 0.5, 0.5, 0.5, 0.5, 1.0, 0.625, 1.0, 0.625, 1.0, 0.5, 1.0, 0.625, 0.5, 0.625, 0.25, 0.625, 0.25, 0.625, 0.5, 0.625, 1.0, 0.625, 0.75, 0.625, 0.75, 0.625, 1.0, 0.625, 0.5, 0.625, 0.25, 0.625, 0.25, 0.625, 0.5, 0.375, 0.75, 0.375, 0.5, 0.375, 0.5, 0.375, 0.75, 0.5, 0.5, 0.625, 0.5, 0.625, 0.75, 0.5, 0.75, 0.375, 0.5, 0.625, 0.5, 0.625, 0.5, 0.375, 0.5, 0.5, 0.5, 0.625, 0.5, 0.625, 0.5, 0.5, 0.5, 0.625, 1.0, 0.625, 0.75, 0.625, 0.75, 0.625, 1.0, 0.625, 0.75, 0.5, 0.75, 0.5, 0.75, 0.625, 0.75, 0.625, 0.25, 0.5, 0.25, 0.5, 0.25, 0.625, 0.25, 0.625, 0.75, 0.5, 0.75, 0.5, 0.75, 0.625, 0.75, 0.625, 0.25, 0.5, 0.25, 0.5, 0.25, 0.625, 0.25, 0.625, 0.75, 0.5, 0.75, 0.5, 0.75, 0.625, 0.75, 0.625, 0.25, 0.5, 0.25, 0.5, 0.25, 0.625, 0.25, 0.5, 0.25, 0.5, 0.5, 0.625, 0.5, 0.625, 0.25, 0.625, 0.5, 0.625, 0.5, 0.625, 0.25, 0.625, 0.25, 0.5, 0.75, 0.5, 1.0, 0.625, 1.0, 0.625, 0.75, 0.625, 1.0, 0.625, 1.0, 0.625, 0.75, 0.625, 0.75, 0.5, 0.5, 0.5, 0.5, 0.625, 0.5, 0.625, 0.5, 0.5, 1.0, 0.5, 1.0, 0.625, 1.0, 0.625, 1.0, 0.5, 1.0, 0.5, 1.0, 0.625, 1.0, 0.625, 1.0, 0.5, 0.5, 0.5, 0.5, 0.625, 0.5, 0.625, 0.5, 0.5, 1.0, 0.5, 1.0, 0.625, 1.0, 0.625, 1.0, 0.625, 0.5, 0.625, 0.5, 0.625, 0.25, 0.625, 0.25, 0.625, 1.0, 0.625, 1.0, 0.625, 0.75, 0.625, 0.75, 0.625, 0.5, 0.625, 0.5, 0.625, 0.25, 0.625, 0.25, 0.375, 0.5, 0.625, 0.5, 0.625, 0.5, 0.375, 0.5, 0.5, 0.5, 0.5, 0.75, 0.625, 0.75, 0.625, 0.5, 0.5, 0.5, 0.5, 0.5, 0.625, 0.5, 0.625, 0.5, 0.625, 1.0, 0.625, 1.0, 0.625, 0.75, 0.625, 0.75, 0.625, 0.75, 0.625, 0.75, 0.5, 0.75, 0.5, 0.75, 0.625, 0.25, 0.625, 0.25, 0.5, 0.25, 0.5, 0.25, 0.625, 0.75, 0.625, 0.75, 0.5, 0.75, 0.5, 0.75, 0.625, 0.25, 0.625, 0.25, 0.5, 0.25, 0.5, 0.25, 0.625, 0.75, 0.625, 0.75, 0.5, 0.75, 0.5, 0.75, 0.625, 0.25, 0.625, 0.25, 0.5, 0.25, 0.5, 0.25, 0.5, 0.25, 0.625, 0.25, 0.625, 0.5, 0.5, 0.5, 0.625, 0.5, 0.625, 0.25, 0.625, 0.25, 0.625, 0.5, 0.5, 0.75, 0.625, 0.75, 0.625, 1.0, 0.5, 1.0, 0.625, 1.0, 0.625, 0.75, 0.625, 0.75, 0.625, 1.0, 0.5, 0.5, 0.625, 0.5, 0.625, 0.5, 0.5, 0.5, 0.5, 1.0, 0.625, 1.0, 0.625, 1.0, 0.5, 1.0, 0.5, 1.0, 0.625, 1.0, 0.625, 1.0, 0.5, 1.0, 0.5, 0.5, 0.625, 0.5, 0.625, 0.5, 0.5, 0.5, 0.5, 1.0, 0.625, 1.0, 0.625, 1.0, 0.5, 1.0, 0.625, 0.5, 0.625, 0.25, 0.625, 0.25, 0.625, 0.5, 0.625, 1.0, 0.625, 0.75, 0.625, 0.75, 0.625, 1.0, 0.625, 0.5, 0.625, 0.25, 0.625, 0.25, 0.625, 0.5, 0.5, 0.0, 0.625, 0.0, 0.625, 0.25, 0.5, 0.25, 0.375, 0.25, 0.375, 0.5, 0.375, 0.5, 0.375, 0.25, 0.375, 0.75, 0.375, 1.0, 0.375, 1.0, 0.375, 0.75, 0.5, 0.5, 0.625, 0.5, 0.625, 0.5, 0.5, 0.5, 0.625, 1.0, 0.625, 0.75, 0.625, 0.75, 0.625, 1.0, 0.625, 0.75, 0.5, 0.75, 0.5, 0.75, 0.625, 0.75, 0.625, 0.25, 0.5, 0.25, 0.5, 0.25, 0.625, 0.25, 0.625, 0.75, 0.5, 0.75, 0.5, 0.75, 0.625, 0.75, 0.625, 0.25, 0.5, 0.25, 0.5, 0.25, 0.625, 0.25, 0.625, 0.75, 0.5, 0.75, 0.5, 0.75, 0.625, 0.75, 0.625, 0.25, 0.5, 0.25, 0.5, 0.25, 0.625, 0.25, 0.5, 0.25, 0.5, 0.5, 0.625, 0.5, 0.625, 0.25, 0.625, 0.5, 0.625, 0.5, 0.625, 0.25, 0.625, 0.25, 0.5, 0.75, 0.5, 1.0, 0.625, 1.0, 0.625, 0.75, 0.625, 1.0, 0.625, 1.0, 0.625, 0.75, 0.625, 0.75, 0.5, 0.5, 0.5, 0.5, 0.625, 0.5, 0.625, 0.5, 0.5, 1.0, 0.5, 1.0, 0.625, 1.0, 0.625, 1.0, 0.5, 1.0, 0.5, 1.0, 0.625, 1.0, 0.625, 1.0, 0.5, 0.5, 0.5, 0.5, 0.625, 0.5, 0.625, 0.5, 0.5, 1.0, 0.5, 1.0, 0.625, 1.0, 0.625, 1.0, 0.625, 0.5, 0.625, 0.5, 0.625, 0.25, 0.625, 0.25, 0.625, 1.0, 0.625, 1.0, 0.625, 0.75, 0.625, 0.75, 0.625, 0.5, 0.625, 0.5, 0.625, 0.25, 0.625, 0.25, 0.5, 0.0, 0.5, 0.25, 0.625, 0.25, 0.625, 0.0, 0.0, 0.0, 0.0, 0.0, 0.0, 0.0, 0.0, 0.0, 0.5, 0.5, 0.5, 0.5, 0.625, 0.5, 0.625, 0.5, 0.625, 1.0, 0.625, 1.0, 0.625, 0.75, 0.625, 0.75, 0.625, 0.75, 0.625, 0.75, 0.5, 0.75, 0.5, 0.75, 0.625, 0.25, 0.625, 0.25, 0.5, 0.25, 0.5, 0.25, 0.625, 0.75, 0.625, 0.75, 0.5, 0.75, 0.5, 0.75, 0.625, 0.25, 0.625, 0.25, 0.5, 0.25, 0.5, 0.25, 0.625, 0.75, 0.625, 0.75, 0.5, 0.75, 0.5, 0.75, 0.625, 0.25, 0.625, 0.25, 0.5, 0.25, 0.5, 0.25, 0.625, 0.5, 0.625, 0.5, 0.625, 0.5, 0.625, 0.5, 0.0, 0.0, 0.0, 0.0, 0.0, 0.0, 0.0, 0.0, 0.625, 0.5, 0.625, 0.25, 0.625, 0.25, 0.625, 0.5, 0.375, 0.5, 0.375, 0.75, 0.375, 0.75, 0.375, 0.5, 0.0, 0.0, 0.0, 0.0, 0.0, 0.0, 0.0, 0.0, 0.0, 0.0, 0.0, 0.0, 0.0, 0.0, 0.0, 0.0, 0.375, 0.0, 0.625, 0.0, 0.625, 0.25, 0.375, 0.25, 0.125, 0.5, 0.375, 0.5, 0.375, 0.75, 0.125, 0.75, 0.375, 0.5, 0.625, 0.5, 0.625, 0.75, 0.375, 0.75, 0.125, 0.5, 0.375, 0.5, 0.375, 0.75, 0.125, 0.75, 0.375, 0.0, 0.625, 0.0, 0.625, 0.25, 0.375, 0.25, 0.375, 0.5, 0.625, 0.5, 0.625, 0.75, 0.375, 0.75, 0.5, 0.0, 0.625, 0.0, 0.625, 0.25, 0.5, 0.25, 0.625, 0.5, 0.875, 0.5, 0.875, 0.75, 0.625, 0.75, 0.5, 0.0, 0.5, 0.25, 0.625, 0.25, 0.625, 0.0, 0.5, 0.5, 0.625, 0.5, 0.625, 0.75, 0.5, 0.75, 0.625, 0.5, 0.875, 0.5, 0.875, 0.75, 0.625, 0.75, 0.5, 0.5, 0.5, 0.75, 0.625, 0.75, 0.625, 0.5, 0.625, 0.25, 0.625, 0.0, 0.625, 0.0, 0.625, 0.25, 0.0, 0.0, 0.0, 0.0, 0.0, 0.0, 0.0, 0.0, 0.5, 1.0, 0.625, 1.0, 0.625, 1.0, 0.5, 1.0, 0.625, 0.5, 0.625, 0.25, 0.625, 0.25, 0.625, 0.5, 0.625, 1.0, 0.5, 1.0, 0.5, 1.0, 0.625, 1.0, 0.625, 0.75, 0.375, 0.75, 0.375, 0.75, 0.625, 0.75, 0.875, 0.75, 0.875, 0.5, 0.875, 0.5, 0.875, 0.75, 0.5, 0.5, 0.625, 0.5, 0.625, 0.5, 0.5, 0.5, 0.625, 0.25, 0.375, 0.25, 0.375, 0.25, 0.625, 0.25, 0.625, 0.5, 0.5, 0.5, 0.5, 0.5, 0.625, 0.5, 0.375, 0.75, 0.375, 1.0, 0.375, 1.0, 0.375, 0.75, 0.625, 0.25, 0.375, 0.25, 0.375, 0.25, 0.625, 0.25, 0.625, 0.25, 0.5, 0.25, 0.5, 0.25, 0.625, 0.25, 0.625, 0.75, 0.5, 0.75, 0.5, 0.75, 0.625, 0.75, 0.5, 0.25, 0.625, 0.25, 0.625, 0.25, 0.5, 0.25, 0.625, 0.5, 0.625, 0.25, 0.625, 0.25, 0.625, 0.5, 0.5, 0.75, 0.625, 0.75, 0.625, 0.75, 0.5, 0.75, 0.625, 1.0, 0.625, 0.75, 0.625, 0.75, 0.625, 1.0, 0.375, 0.25, 0.375, 0.5, 0.375, 0.5, 0.375, 0.25, 0.625, 0.75, 0.625, 0.5, 0.625, 0.5, 0.625, 0.75, 0.0, 0.0, 0.0, 0.0, 0.0, 0.0, 0.0, 0.0, 0.625, 1.0, 0.625, 0.75, 0.625, 0.75, 0.625, 1.0, 0.0, 0.0, 0.0, 0.0, 0.0, 0.0, 0.0, 0.0, 0.375, 0.0, 0.375, 0.25, 0.375, 0.25, 0.375, 0.0])
me_cube_006.materials.append(mat_base)
me_cube_006.materials.append(mat_highlight)
me_cube_006.use_remesh_preserve_volume = False
me_cube_006.use_remesh_preserve_attributes = False
me_cube_006.use_mirror_vertex_groups = False
me_cube_006.update()
me_sphere = bpy.data.meshes.new('Sphere')
me_sphere.from_pydata([(0.0, 0.7071, 0.7071), (0.0, 0.9239, 0.3827), (0.0, 0.9239, -0.3827), (0.0, 0.3827, -0.9239), (0.1464, 0.3536, 0.9239), (0.2706, 0.6533, 0.7071), (0.3536, 0.8536, 0.3827), (0.3827, 0.9239, -4.371e-08), (0.3536, 0.8536, -0.3827), (0.2706, 0.6533, -0.7071), (0.1464, 0.3536, -0.9239), (0.2706, 0.2706, 0.9239), (0.5, 0.5, 0.7071), (0.6533, 0.6533, 0.3827), (0.7071, 0.7071, -4.371e-08), (0.6533, 0.6533, -0.3827), (0.5, 0.5, -0.7071), (0.2706, 0.2706, -0.9239), (0.3536, 0.1464, 0.9239), (0.6533, 0.2706, 0.7071), (0.8536, 0.3536, 0.3827), (0.9239, 0.3827, -4.371e-08), (0.8536, 0.3536, -0.3827), (0.6533, 0.2706, -0.7071), (0.3536, 0.1464, -0.9239), (0.3827, 1.307e-07, 0.9239), (0.7071, 7.11e-08, 0.7071), (0.9239, 1.149e-08, 0.3827), (1.0, 1.149e-08, -4.371e-08), (0.9239, 1.149e-08, -0.3827), (0.7071, 7.11e-08, -0.7071), (0.3827, 5.62e-08, -0.9239), (0.3536, -0.1464, 0.9239), (0.6533, -0.2706, 0.7071), (0.8536, -0.3536, 0.3827), (0.9239, -0.3827, -4.371e-08), (0.8536, -0.3536, -0.3827), (0.6533, -0.2706, -0.7071), (0.3536, -0.1464, -0.9239), (0.2706, -0.2706, 0.9239), (0.5, -0.5, 0.7071), (0.6533, -0.6533, 0.3827), (0.7071, -0.7071, -4.371e-08), (0.6533, -0.6533, -0.3827), (0.5, -0.5, -0.7071), (0.2706, -0.2706, -0.9239), (0.1464, -0.3536, 0.9239), (0.2706, -0.6533, 0.7071), (0.3536, -0.8536, 0.3827), (0.3827, -0.9239, -4.371e-08), (0.3536, -0.8536, -0.3827), (0.2706, -0.6533, -0.7071), (0.1464, -0.3536, -0.9239), (-7.268e-08, -0.3827, 0.9239), (-2.664e-07, -0.7071, 0.7071), (-2.962e-07, -0.9239, 0.3827), (-3.26e-07, -1.0, -4.371e-08), (-2.962e-07, -0.9239, -0.3827), (-2.664e-07, -0.7071, -0.7071), (-1.621e-07, -0.3827, -0.9239), (-0.1464, -0.3536, 0.9239), (-0.2706, -0.6533, 0.7071), (-0.3536, -0.8536, 0.3827), (-0.3827, -0.9239, -4.371e-08), (-0.3536, -0.8536, -0.3827), (-0.2706, -0.6533, -0.7071), (-0.1464, -0.3536, -0.9239), (-0.2706, -0.2706, 0.9239), (-0.5, -0.5, 0.7071), (-0.6533, -0.6533, 0.3827), (-0.7071, -0.7071, -4.371e-08), (-0.6533, -0.6533, -0.3827), (-0.5, -0.5, -0.7071), (-0.2706, -0.2706, -0.9239), (-0.3536, -0.1464, 0.9239), (-0.6533, -0.2706, 0.7071), (-0.8536, -0.3536, 0.3827), (-0.9239, -0.3827, -4.371e-08), (-0.8536, -0.3536, -0.3827), (-0.6533, -0.2706, -0.7071), (-0.3536, -0.1464, -0.9239), (-0.3827, 2.499e-07, 0.9239), (-0.7071, 4.883e-07, 0.7071), (-0.9239, 5.181e-07, 0.3827), (-1.0, 6.075e-07, -4.371e-08), (-0.9239, 5.181e-07, -0.3827), (-0.7071, 4.883e-07, -0.7071), (-0.3827, 3.393e-07, -0.9239), (-0.3536, 0.1464, 0.9239), (-0.6533, 0.2706, 0.7071), (-0.8536, 0.3536, 0.3827), (-0.9239, 0.3827, -4.371e-08), (-0.8536, 0.3536, -0.3827), (-0.6533, 0.2706, -0.7071), (-0.3536, 0.1464, -0.9239), (-0.2706, 0.2706, 0.9239), (-0.5, 0.5, 0.7071), (-0.6533, 0.6533, 0.3827), (-0.7071, 0.7071, -4.371e-08), (-0.6533, 0.6533, -0.3827), (-0.5, 0.5, -0.7071), (-0.2706, 0.2706, -0.9239), (-0.1464, 0.3536, 0.9239), (-0.2706, 0.6533, 0.7071), (-0.3536, 0.8536, 0.3827), (-0.3827, 0.9239, -4.371e-08), (-0.3536, 0.8536, -0.3827), (-0.2706, 0.6533, -0.7071), (-0.1464, 0.3536, -0.9239), (-6.75e-14, 5.063e-14, 1.0), (1.061e-07, 0.3827, 0.9239), (6.575e-07, 1.0, -4.371e-08), (4.34e-07, 0.7071, -0.7071), (0.0, 1.51e-07, -1.0)], [], [(113, 3, 10), (112, 2, 8, 9), (111, 1, 6, 7), (0, 110, 4, 5), (3, 112, 9, 10), (2, 111, 7, 8), (1, 0, 5, 6), (110, 109, 4), (5, 4, 11, 12), (10, 9, 16, 17), (8, 7, 14, 15), (6, 5, 12, 13), (4, 109, 11), (113, 10, 17), (9, 8, 15, 16), (7, 6, 13, 14), (17, 16, 23, 24), (15, 14, 21, 22), (13, 12, 19, 20), (11, 109, 18), (113, 17, 24), (16, 15, 22, 23), (14, 13, 20, 21), (12, 11, 18, 19), (18, 109, 25), (113, 24, 31), (23, 22, 29, 30), (21, 20, 27, 28), (19, 18, 25, 26), (24, 23, 30, 31), (22, 21, 28, 29), (20, 19, 26, 27), (30, 29, 36, 37), (28, 27, 34, 35), (26, 25, 32, 33), (31, 30, 37, 38), (29, 28, 35, 36), (27, 26, 33, 34), (25, 109, 32), (113, 31, 38), (38, 37, 44, 45), (36, 35, 42, 43), (34, 33, 40, 41), (32, 109, 39), (113, 38, 45), (37, 36, 43, 44), (35, 34, 41, 42), (33, 32, 39, 40), (43, 42, 49, 50), (41, 40, 47, 48), (39, 109, 46), (113, 45, 52), (44, 43, 50, 51), (42, 41, 48, 49), (40, 39, 46, 47), (45, 44, 51, 52), (113, 52, 59), (51, 50, 57, 58), (49, 48, 55, 56), (47, 46, 53, 54), (52, 51, 58, 59), (50, 49, 56, 57), (48, 47, 54, 55), (46, 109, 53), (56, 55, 62, 63), (54, 53, 60, 61), (59, 58, 65, 66), (57, 56, 63, 64), (55, 54, 61, 62), (53, 109, 60), (113, 59, 66), (58, 57, 64, 65), (66, 65, 72, 73), (64, 63, 70, 71), (62, 61, 68, 69), (60, 109, 67), (113, 66, 73), (65, 64, 71, 72), (63, 62, 69, 70), (61, 60, 67, 68), (69, 68, 75, 76), (67, 109, 74), (113, 73, 80), (72, 71, 78, 79), (70, 69, 76, 77), (68, 67, 74, 75), (73, 72, 79, 80), (71, 70, 77, 78), (113, 80, 87), (79, 78, 85, 86), (77, 76, 83, 84), (75, 74, 81, 82), (80, 79, 86, 87), (78, 77, 84, 85), (76, 75, 82, 83), (74, 109, 81), (82, 81, 88, 89), (87, 86, 93, 94), (85, 84, 91, 92), (83, 82, 89, 90), (81, 109, 88), (113, 87, 94), (86, 85, 92, 93), (84, 83, 90, 91), (94, 93, 100, 101), (92, 91, 98, 99), (90, 89, 96, 97), (88, 109, 95), (113, 94, 101), (93, 92, 99, 100), (91, 90, 97, 98), (89, 88, 95, 96), (95, 109, 102), (113, 101, 108), (100, 99, 106, 107), (98, 97, 104, 105), (96, 95, 102, 103), (101, 100, 107, 108), (99, 98, 105, 106), (97, 96, 103, 104), (107, 106, 2, 112), (105, 104, 1, 111), (103, 102, 110, 0), (108, 107, 112, 3), (106, 105, 111, 2), (104, 103, 0, 1), (102, 109, 110), (113, 108, 3)])
me_sphere.polygons.foreach_set('use_smooth', [True] * 128)
_uv = me_sphere.uv_layers.new(name='UVMap')
_uv.uv.foreach_set('vector', [0.7188, 0.0, 0.75, 0.125, 0.6875, 0.125, 0.75, 0.25, 0.75, 0.375, 0.6875, 0.375, 0.6875, 0.25, 0.75, 0.5, 0.75, 0.625, 0.6875, 0.625, 0.6875, 0.5, 0.75, 0.75, 0.75, 0.875, 0.6875, 0.875, 0.6875, 0.75, 0.75, 0.125, 0.75, 0.25, 0.6875, 0.25, 0.6875, 0.125, 0.75, 0.375, 0.75, 0.5, 0.6875, 0.5, 0.6875, 0.375, 0.75, 0.625, 0.75, 0.75, 0.6875, 0.75, 0.6875, 0.625, 0.75, 0.875, 0.7188, 1.0, 0.6875, 0.875, 0.6875, 0.75, 0.6875, 0.875, 0.625, 0.875, 0.625, 0.75, 0.6875, 0.125, 0.6875, 0.25, 0.625, 0.25, 0.625, 0.125, 0.6875, 0.375, 0.6875, 0.5, 0.625, 0.5, 0.625, 0.375, 0.6875, 0.625, 0.6875, 0.75, 0.625, 0.75, 0.625, 0.625, 0.6875, 0.875, 0.6562, 1.0, 0.625, 0.875, 0.6562, 0.0, 0.6875, 0.125, 0.625, 0.125, 0.6875, 0.25, 0.6875, 0.375, 0.625, 0.375, 0.625, 0.25, 0.6875, 0.5, 0.6875, 0.625, 0.625, 0.625, 0.625, 0.5, 0.625, 0.125, 0.625, 0.25, 0.5625, 0.25, 0.5625, 0.125, 0.625, 0.375, 0.625, 0.5, 0.5625, 0.5, 0.5625, 0.375, 0.625, 0.625, 0.625, 0.75, 0.5625, 0.75, 0.5625, 0.625, 0.625, 0.875, 0.5938, 1.0, 0.5625, 0.875, 0.5938, 0.0, 0.625, 0.125, 0.5625, 0.125, 0.625, 0.25, 0.625, 0.375, 0.5625, 0.375, 0.5625, 0.25, 0.625, 0.5, 0.625, 0.625, 0.5625, 0.625, 0.5625, 0.5, 0.625, 0.75, 0.625, 0.875, 0.5625, 0.875, 0.5625, 0.75, 0.5625, 0.875, 0.5313, 1.0, 0.5, 0.875, 0.5313, 0.0, 0.5625, 0.125, 0.5, 0.125, 0.5625, 0.25, 0.5625, 0.375, 0.5, 0.375, 0.5, 0.25, 0.5625, 0.5, 0.5625, 0.625, 0.5, 0.625, 0.5, 0.5, 0.5625, 0.75, 0.5625, 0.875, 0.5, 0.875, 0.5, 0.75, 0.5625, 0.125, 0.5625, 0.25, 0.5, 0.25, 0.5, 0.125, 0.5625, 0.375, 0.5625, 0.5, 0.5, 0.5, 0.5, 0.375, 0.5625, 0.625, 0.5625, 0.75, 0.5, 0.75, 0.5, 0.625, 0.5, 0.25, 0.5, 0.375, 0.4375, 0.375, 0.4375, 0.25, 0.5, 0.5, 0.5, 0.625, 0.4375, 0.625, 0.4375, 0.5, 0.5, 0.75, 0.5, 0.875, 0.4375, 0.875, 0.4375, 0.75, 0.5, 0.125, 0.5, 0.25, 0.4375, 0.25, 0.4375, 0.125, 0.5, 0.375, 0.5, 0.5, 0.4375, 0.5, 0.4375, 0.375, 0.5, 0.625, 0.5, 0.75, 0.4375, 0.75, 0.4375, 0.625, 0.5, 0.875, 0.4688, 1.0, 0.4375, 0.875, 0.4688, 0.0, 0.5, 0.125, 0.4375, 0.125, 0.4375, 0.125, 0.4375, 0.25, 0.375, 0.25, 0.375, 0.125, 0.4375, 0.375, 0.4375, 0.5, 0.375, 0.5, 0.375, 0.375, 0.4375, 0.625, 0.4375, 0.75, 0.375, 0.75, 0.375, 0.625, 0.4375, 0.875, 0.4063, 1.0, 0.375, 0.875, 0.4063, 0.0, 0.4375, 0.125, 0.375, 0.125, 0.4375, 0.25, 0.4375, 0.375, 0.375, 0.375, 0.375, 0.25, 0.4375, 0.5, 0.4375, 0.625, 0.375, 0.625, 0.375, 0.5, 0.4375, 0.75, 0.4375, 0.875, 0.375, 0.875, 0.375, 0.75, 0.375, 0.375, 0.375, 0.5, 0.3125, 0.5, 0.3125, 0.375, 0.375, 0.625, 0.375, 0.75, 0.3125, 0.75, 0.3125, 0.625, 0.375, 0.875, 0.3438, 1.0, 0.3125, 0.875, 0.3438, 0.0, 0.375, 0.125, 0.3125, 0.125, 0.375, 0.25, 0.375, 0.375, 0.3125, 0.375, 0.3125, 0.25, 0.375, 0.5, 0.375, 0.625, 0.3125, 0.625, 0.3125, 0.5, 0.375, 0.75, 0.375, 0.875, 0.3125, 0.875, 0.3125, 0.75, 0.375, 0.125, 0.375, 0.25, 0.3125, 0.25, 0.3125, 0.125, 0.2812, 0.0, 0.3125, 0.125, 0.25, 0.125, 0.3125, 0.25, 0.3125, 0.375, 0.25, 0.375, 0.25, 0.25, 0.3125, 0.5, 0.3125, 0.625, 0.25, 0.625, 0.25, 0.5, 0.3125, 0.75, 0.3125, 0.875, 0.25, 0.875, 0.25, 0.75, 0.3125, 0.125, 0.3125, 0.25, 0.25, 0.25, 0.25, 0.125, 0.3125, 0.375, 0.3125, 0.5, 0.25, 0.5, 0.25, 0.375, 0.3125, 0.625, 0.3125, 0.75, 0.25, 0.75, 0.25, 0.625, 0.3125, 0.875, 0.2812, 1.0, 0.25, 0.875, 0.25, 0.5, 0.25, 0.625, 0.1875, 0.625, 0.1875, 0.5, 0.25, 0.75, 0.25, 0.875, 0.1875, 0.875, 0.1875, 0.75, 0.25, 0.125, 0.25, 0.25, 0.1875, 0.25, 0.1875, 0.125, 0.25, 0.375, 0.25, 0.5, 0.1875, 0.5, 0.1875, 0.375, 0.25, 0.625, 0.25, 0.75, 0.1875, 0.75, 0.1875, 0.625, 0.25, 0.875, 0.2187, 1.0, 0.1875, 0.875, 0.2187, 0.0, 0.25, 0.125, 0.1875, 0.125, 0.25, 0.25, 0.25, 0.375, 0.1875, 0.375, 0.1875, 0.25, 0.1875, 0.125, 0.1875, 0.25, 0.125, 0.25, 0.125, 0.125, 0.1875, 0.375, 0.1875, 0.5, 0.125, 0.5, 0.125, 0.375, 0.1875, 0.625, 0.1875, 0.75, 0.125, 0.75, 0.125, 0.625, 0.1875, 0.875, 0.1562, 1.0, 0.125, 0.875, 0.1562, 0.0, 0.1875, 0.125, 0.125, 0.125, 0.1875, 0.25, 0.1875, 0.375, 0.125, 0.375, 0.125, 0.25, 0.1875, 0.5, 0.1875, 0.625, 0.125, 0.625, 0.125, 0.5, 0.1875, 0.75, 0.1875, 0.875, 0.125, 0.875, 0.125, 0.75, 0.125, 0.625, 0.125, 0.75, 0.0625, 0.75, 0.0625, 0.625, 0.125, 0.875, 0.09375, 1.0, 0.0625, 0.875, 0.09375, 0.0, 0.125, 0.125, 0.0625, 0.125, 0.125, 0.25, 0.125, 0.375, 0.0625, 0.375, 0.0625, 0.25, 0.125, 0.5, 0.125, 0.625, 0.0625, 0.625, 0.0625, 0.5, 0.125, 0.75, 0.125, 0.875, 0.0625, 0.875, 0.0625, 0.75, 0.125, 0.125, 0.125, 0.25, 0.0625, 0.25, 0.0625, 0.125, 0.125, 0.375, 0.125, 0.5, 0.0625, 0.5, 0.0625, 0.375, 0.03125, 0.0, 0.0625, 0.125, 0.0, 0.125, 0.0625, 0.25, 0.0625, 0.375, 0.0, 0.375, 0.0, 0.25, 0.0625, 0.5, 0.0625, 0.625, 0.0, 0.625, 0.0, 0.5, 0.0625, 0.75, 0.0625, 0.875, 0.0, 0.875, 0.0, 0.75, 0.0625, 0.125, 0.0625, 0.25, 0.0, 0.25, 0.0, 0.125, 0.0625, 0.375, 0.0625, 0.5, 0.0, 0.5, 0.0, 0.375, 0.0625, 0.625, 0.0625, 0.75, 0.0, 0.75, 0.0, 0.625, 0.0625, 0.875, 0.03125, 1.0, 0.0, 0.875, 1.0, 0.75, 1.0, 0.875, 0.9375, 0.875, 0.9375, 0.75, 1.0, 0.125, 1.0, 0.25, 0.9375, 0.25, 0.9375, 0.125, 1.0, 0.375, 1.0, 0.5, 0.9375, 0.5, 0.9375, 0.375, 1.0, 0.625, 1.0, 0.75, 0.9375, 0.75, 0.9375, 0.625, 1.0, 0.875, 0.9687, 1.0, 0.9375, 0.875, 0.9687, 0.0, 1.0, 0.125, 0.9375, 0.125, 1.0, 0.25, 1.0, 0.375, 0.9375, 0.375, 0.9375, 0.25, 1.0, 0.5, 1.0, 0.625, 0.9375, 0.625, 0.9375, 0.5, 0.9375, 0.125, 0.9375, 0.25, 0.875, 0.25, 0.875, 0.125, 0.9375, 0.375, 0.9375, 0.5, 0.875, 0.5, 0.875, 0.375, 0.9375, 0.625, 0.9375, 0.75, 0.875, 0.75, 0.875, 0.625, 0.9375, 0.875, 0.9062, 1.0, 0.875, 0.875, 0.9062, 0.0, 0.9375, 0.125, 0.875, 0.125, 0.9375, 0.25, 0.9375, 0.375, 0.875, 0.375, 0.875, 0.25, 0.9375, 0.5, 0.9375, 0.625, 0.875, 0.625, 0.875, 0.5, 0.9375, 0.75, 0.9375, 0.875, 0.875, 0.875, 0.875, 0.75, 0.875, 0.875, 0.8437, 1.0, 0.8125, 0.875, 0.8437, 0.0, 0.875, 0.125, 0.8125, 0.125, 0.875, 0.25, 0.875, 0.375, 0.8125, 0.375, 0.8125, 0.25, 0.875, 0.5, 0.875, 0.625, 0.8125, 0.625, 0.8125, 0.5, 0.875, 0.75, 0.875, 0.875, 0.8125, 0.875, 0.8125, 0.75, 0.875, 0.125, 0.875, 0.25, 0.8125, 0.25, 0.8125, 0.125, 0.875, 0.375, 0.875, 0.5, 0.8125, 0.5, 0.8125, 0.375, 0.875, 0.625, 0.875, 0.75, 0.8125, 0.75, 0.8125, 0.625, 0.8125, 0.25, 0.8125, 0.375, 0.75, 0.375, 0.75, 0.25, 0.8125, 0.5, 0.8125, 0.625, 0.75, 0.625, 0.75, 0.5, 0.8125, 0.75, 0.8125, 0.875, 0.75, 0.875, 0.75, 0.75, 0.8125, 0.125, 0.8125, 0.25, 0.75, 0.25, 0.75, 0.125, 0.8125, 0.375, 0.8125, 0.5, 0.75, 0.5, 0.75, 0.375, 0.8125, 0.625, 0.8125, 0.75, 0.75, 0.75, 0.75, 0.625, 0.8125, 0.875, 0.7812, 1.0, 0.75, 0.875, 0.7812, 0.0, 0.8125, 0.125, 0.75, 0.125])
me_sphere.use_remesh_preserve_volume = False
me_sphere.use_remesh_preserve_attributes = False
me_sphere.use_mirror_vertex_groups = False
me_sphere.update()

# ---- objects
ob_cube = bpy.data.objects.new('Cube', me_cube_002)
ob_cube_001 = bpy.data.objects.new('Cube.001', me_cube_003)
ob_cube_002 = bpy.data.objects.new('Cube.002', me_cube_004)
ob_cube_003 = bpy.data.objects.new('Cube.003', me_cube)
ob_cube_004 = bpy.data.objects.new('Cube.004', me_cube_001)
ob_cube_006 = bpy.data.objects.new('Cube.006', me_cube_006)
ob_sphere = bpy.data.objects.new('Sphere', me_sphere)

# ---- transforms, parenting, visibility, modifiers, constraints
ob_cube.location = (0.0, 0.0, 0.0)
ob_cube.scale = (0.316, 0.07862, 0.5062)
ob_cube.lineart.crease_threshold = 0.0
ob_cube_001.location = (-0.002812, -0.3523, -0.2304)
ob_cube_001.rotation_euler = (1.571, 0.7854, 1.571)
ob_cube_001.scale = (0.2437, 0.2437, 0.1486)
ob_cube_001.lineart.crease_threshold = 0.0
_m = ob_cube_001.modifiers.new('Mirror', 'MIRROR')
_m.use_axis = (False, False, True)
_m.mirror_object = ob_cube
ob_cube_002.location = (0.0, 0.0, 0.0)
ob_cube_002.scale = (0.3143, -0.04794, 0.5871)
ob_cube_002.lineart.crease_threshold = 0.0
_m = ob_cube_002.modifiers.new('Array', 'ARRAY')
_m.constant_offset_displace = (0.0, 0.0, 0.0)
_m = ob_cube_002.modifiers.new('Array.001', 'ARRAY')
_m.constant_offset_displace = (0.0, 0.0, 0.0)
_m.relative_offset_displace = (0.0, 0.0, 1.0)
ob_cube_003.location = (0.0, 0.0, 4.55)
ob_cube_003.scale = (0.3059, 0.07923, 1.0)
ob_cube_003.lineart.crease_threshold = 0.0
_m = ob_cube_003.modifiers.new('Mirror', 'MIRROR')
_m.use_axis = (False, False, True)
_m.use_clip = True
_m = ob_cube_003.modifiers.new('Array', 'ARRAY')
_m.constant_offset_displace = (0.0, 0.0, 0.0)
ob_cube_004.location = (0.0, 0.0, 0.0)
ob_cube_004.scale = (0.3059, 0.07923, 1.0)
ob_cube_004.lineart.crease_threshold = 0.0
_m = ob_cube_004.modifiers.new('Array', 'ARRAY')
_m.constant_offset_displace = (0.0, 0.0, 0.0)
_m = ob_cube_004.modifiers.new('Array.001', 'ARRAY')
_m.constant_offset_displace = (0.0, 0.0, 0.0)
_m.relative_offset_displace = (0.0, 0.0, 1.0)
ob_cube_006.location = (0.0, 0.0, 0.0)
ob_cube_006.scale = (0.3059, 0.07923, 1.0)
ob_cube_006.lineart.crease_threshold = 0.0
ob_sphere.location = (-0.6124, 0.1748, 1.315)
ob_sphere.rotation_euler = (1.571, -0.0, 0.0)
ob_sphere.scale = (0.1284, 0.1284, 0.1106)
ob_sphere.lineart.crease_threshold = 0.0
_m = ob_sphere.modifiers.new('Mirror', 'MIRROR')
_m.use_axis = (False, True, False)
_m.mirror_object = ob_cube_006

# ---- collection membership
col_collection.objects.link(ob_cube)
col_collection.objects.link(ob_cube_001)
col_collection.objects.link(ob_cube_002)
col_collection.objects.link(ob_cube_003)
col_collection.objects.link(ob_cube_004)
col_collection.objects.link(ob_cube_006)
col_collection.objects.link(ob_sphere)

# ---- scene / render settings (as saved in the file)
scene.frame_start = 1; scene.frame_end = 250; scene.frame_set(1)
scene.render.engine = 'BLENDER_EEVEE_NEXT'
scene.cycles.use_denoising = False
scene.cycles.samples = 128
scene.cycles.sampling_pattern = 'TABULATED_SOBOL'
scene.cycles.use_adaptive_sampling = False
scene.cycles.use_light_tree = False
scene.view_settings.view_transform = 'Filmic'
bpy.context.view_layer.update()

# ---- added for rendering (the .blend has no active camera and no usable light): camera, sun
cam_auto = bpy.data.cameras.new('AutoCamera')
cam_auto.lens = 50.0
cam_auto.sensor_width = 36.0
cam_auto.clip_end = 1000.0
ob_auto_camera = bpy.data.objects.new('AutoCamera', cam_auto)
scene.collection.objects.link(ob_auto_camera)
ob_auto_camera.location = (7.92086, -9.11876, 7.47868)
ob_auto_camera.rotation_euler = (1.09748, -7.21219e-08, 0.694738)
scene.camera = ob_auto_camera
light_auto_sun = bpy.data.lights.new('AutoSun', 'SUN')
light_auto_sun.energy = 3.0
light_auto_sun.angle = 0.0523599
ob_auto_sun = bpy.data.objects.new('AutoSun', light_auto_sun)
scene.collection.objects.link(ob_auto_sun)
ob_auto_sun.rotation_euler = (0.872665, 0.174533, 0.523599)
bpy.context.view_layer.update()
